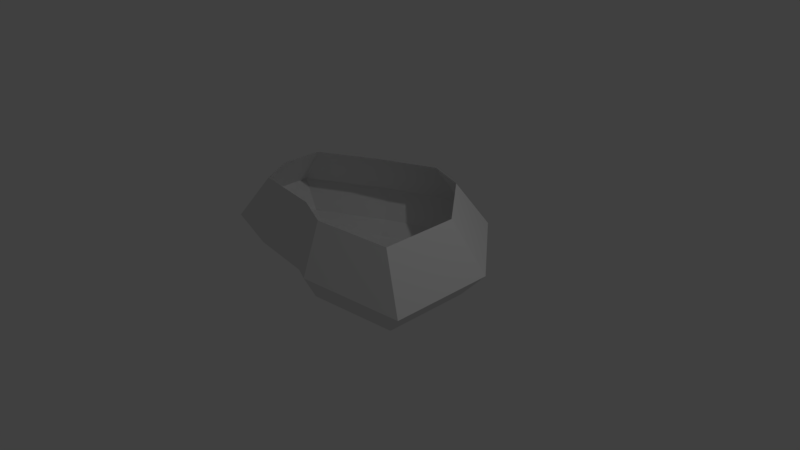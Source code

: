 # Source: Cave_Rooms.blend  (saved by Blender 2.78.0; exported with 4.5.12 LTS)
import bpy
from mathutils import Matrix  # noqa: F401  (used for matrix-valued properties, if any)

bpy.ops.wm.read_factory_settings(use_empty=True)
scene = bpy.context.scene
scene.name = 'Scene'

# ---- collections
col_collection_1 = bpy.data.collections.new('Collection 1'); scene.collection.children.link(col_collection_1)

# ---- world
world_world = bpy.data.worlds.new('World'); scene.world = world_world
world_world.color = (0.05088, 0.05088, 0.05088)
world_world.use_sun_shadow = False
world_world.sun_shadow_jitter_overblur = 0.0
world_world.cycles.sampling_method = 'MANUAL'

# ---- cameras
cam_camera = bpy.data.cameras.new('Camera')
cam_camera.clip_end = 100.0
cam_camera.lens = 35.0
cam_camera.sensor_width = 32.0
cam_camera.sensor_height = 18.0
cam_camera.ortho_scale = 7.314
cam_camera.dof.focus_distance = 0.0
cam_camera.dof.aperture_fstop = 128.0

# ---- lights
light_lamp = bpy.data.lights.new('Lamp', 'POINT')
light_lamp.transmission_factor = 0.0
light_lamp.cutoff_distance = 30.0
light_lamp.energy = 100.0
light_lamp.shadow_buffer_clip_start = 1.001
light_lamp.shadow_soft_size = 0.1
light_lamp.shadow_maximum_resolution = 0.006
light_lamp.use_absolute_resolution = True

# ---- meshes
me_cylinder_001 = bpy.data.meshes.new('Cylinder.001')
me_cylinder_001.from_pydata([(0.1857, 1.162, 0.008677), (-0.7007, 0.9995, 0.3782), (0.7735, 0.9714, 0.008677), (-1.784, 0.3933, 0.3782), (1.51, 0.1057, 0.008677), (-1.784, -0.356, 0.3782), (1.51, -1.025, 0.008677), (-1.43, -0.9621, 0.3782), (0.3693, -1.163, 0.008677), (-0.1911, -1.11, 0.3782), (-0.1674, -0.9313, 0.008677), (0.4595, -1.391, 0.3782), (-1.189, -0.809, 0.008677), (1.843, -1.224, 0.3782), (-1.481, -0.309, 0.008677), (1.843, 0.1468, 0.3782), (-1.481, 0.309, 0.008677), (0.9496, 1.196, 0.3782), (-0.5878, 0.809, 0.008677), (0.237, 1.428, 0.3782), (-0.532, 0.715, 0.9478), (0.1857, 0.9321, -0.1345), (0.6382, 0.7851, -0.1345), (1.291, 0.03454, -0.0369), (1.291, -0.8637, -0.0369), (0.3564, -0.9766, -0.1345), (-0.1674, -0.701, -0.1345), (-1.054, -0.6228, -0.03898), (-1.262, -0.2379, -0.03898), (-1.262, 0.2379, -0.03898), (-0.4525, 0.6228, -0.1345), (3.462e-08, 9.624e-09, -0.1408), (-1.332, 0.2674, 0.9478), (-1.332, -0.2859, 0.9478), (-1.071, -0.7335, 0.9478), (-0.1557, -0.8429, 0.9478), (0.3247, -1.05, 0.9478), (1.346, -0.9265, 0.9478), (1.346, 0.0854, 0.9478), (0.6866, 0.8604, 0.9478), (0.1604, 1.031, 0.9478)], [], [(14, 16, 3, 5), (18, 0, 19, 1), (2, 4, 15, 17), (4, 6, 13, 15), (0, 2, 17, 19), (6, 8, 11, 13), (8, 10, 9, 11), (10, 12, 7, 9), (3, 1, 20, 32), (12, 14, 5, 7), (16, 18, 1, 3), (16, 14, 28, 29), (7, 5, 33, 34), (18, 16, 29, 30), (0, 18, 30, 21), (4, 2, 22, 23), (6, 4, 23, 24), (2, 0, 21, 22), (8, 6, 24, 25), (10, 8, 25, 26), (12, 10, 26, 27), (14, 12, 27, 28), (11, 9, 35, 36), (1, 19, 40, 20), (15, 13, 37, 38), (5, 3, 32, 33), (19, 17, 39, 40), (9, 7, 34, 35), (13, 11, 36, 37), (17, 15, 38, 39), (27, 31, 28), (26, 31, 27), (25, 31, 26), (24, 31, 25), (21, 31, 22), (23, 31, 24), (22, 31, 23), (30, 31, 21), (29, 31, 30), (28, 31, 29)])
_uv = me_cylinder_001.uv_layers.new(name='UVMap')
_uv.uv.foreach_set('vector', [0.8, 0.5, 0.7, 0.5, 0.7, 0.5, 0.8, 0.5, 1.0, 0.5, 0.9, 0.5, 0.9, 0.5, 1.0, 0.5, 0.2, 0.5, 0.1, 0.5, 0.1, 0.5, 0.2, 0.5, 0.3, 0.5, 0.2, 0.5, 0.2, 0.5, 0.3, 0.5, 0.1, 0.5, 0.0, 0.5, 0.0, 0.5, 0.1, 0.5, 0.4, 0.5, 0.3, 0.5, 0.3, 0.5, 0.4, 0.5, 0.5, 0.5, 0.4, 0.5, 0.4, 0.5, 0.5, 0.5, 0.6, 0.5, 0.5, 0.5, 0.5, 0.5, 0.6, 0.5, 0.9, 0.5, 0.8, 0.5, 0.8, 0.5, 0.9, 0.5, 0.7, 0.5, 0.6, 0.5, 0.6, 0.5, 0.7, 0.5, 0.9, 0.5, 0.8, 0.5, 0.8, 0.5, 0.9, 0.5, 0.7, 0.5, 0.8, 0.5, 0.8, 0.5, 0.7, 0.5, 0.7, 0.5, 0.6, 0.5, 0.6, 0.5, 0.7, 0.5, 0.8, 0.5, 0.9, 0.5, 0.9, 0.5, 0.8, 0.5, 0.9, 0.5, 1.0, 0.5, 1.0, 0.5, 0.9, 0.5, 0.1, 0.5, 0.2, 0.5, 0.2, 0.5, 0.1, 0.5, 0.2, 0.5, 0.3, 0.5, 0.3, 0.5, 0.2, 0.5, 0.0, 0.5, 0.1, 0.5, 0.1, 0.5, 0.0, 0.5, 0.3, 0.5, 0.4, 0.5, 0.4, 0.5, 0.3, 0.5, 0.4, 0.5, 0.5, 0.5, 0.5, 0.5, 0.4, 0.5, 0.5, 0.5, 0.6, 0.5, 0.6, 0.5, 0.5, 0.5, 0.6, 0.5, 0.7, 0.5, 0.7, 0.5, 0.6, 0.5, 0.5, 0.5, 0.4, 0.5, 0.4, 0.5, 0.5, 0.5, 1.0, 0.5, 0.9, 0.5, 0.9, 0.5, 1.0, 0.5, 0.3, 0.5, 0.2, 0.5, 0.2, 0.5, 0.3, 0.5, 0.8, 0.5, 0.7, 0.5, 0.7, 0.5, 0.8, 0.5, 0.1, 0.5, 0.0, 0.5, 0.0, 0.5, 0.1, 0.5, 0.6, 0.5, 0.5, 0.5, 0.5, 0.5, 0.6, 0.5, 0.4, 0.5, 0.3, 0.5, 0.3, 0.5, 0.4, 0.5, 0.2, 0.5, 0.1, 0.5, 0.1, 0.5, 0.2, 0.5, 0.7, 0.5, 0.7, 0.5, 0.6, 0.5, 0.6, 0.5, 0.6, 0.5, 0.5, 0.5, 0.5, 0.5, 0.5, 0.5, 0.4, 0.5, 0.4, 0.5, 0.4, 0.5, 0.3, 0.5, 0.1, 0.5, 0.1, 0.5, 0.0, 0.5, 0.3, 0.5, 0.3, 0.5, 0.2, 0.5, 0.2, 0.5, 0.2, 0.5, 0.1, 0.5, 1.0, 0.5, 1.0, 0.5, 0.9, 0.5, 0.9, 0.5, 0.9, 0.5, 0.8, 0.5, 0.8, 0.5, 0.8, 0.5, 0.7, 0.5])
me_cylinder_001.use_remesh_preserve_volume = False
me_cylinder_001.use_remesh_preserve_attributes = False
me_cylinder_001.use_mirror_vertex_groups = False
me_cylinder_001.update()

# ---- objects
ob_cylinder = bpy.data.objects.new('Cylinder', me_cylinder_001)
ob_lamp = bpy.data.objects.new('Lamp', light_lamp)
ob_camera = bpy.data.objects.new('Camera', cam_camera)

# ---- transforms, parenting, visibility, modifiers, constraints
ob_cylinder.location = (0.0, 0.0, 0.0)
ob_cylinder.lineart.crease_threshold = 0.0
ob_lamp.location = (4.076, 1.005, 5.904)
ob_lamp.rotation_euler = (0.6503, 0.05522, 1.866)
ob_lamp.lock_rotations_4d = False
ob_lamp.empty_display_type = 'ARROWS'
ob_lamp.color = (0.0, 0.0, 0.0, 0.0)
ob_lamp.lineart.crease_threshold = 0.0
ob_camera.location = (7.481, -6.508, 5.344)
ob_camera.rotation_euler = (1.109, 0.0, 0.8149)
ob_camera.lock_rotations_4d = False
ob_camera.empty_display_type = 'ARROWS'
ob_camera.color = (0.0, 0.0, 0.0, 0.0)
ob_camera.display_type = 'WIRE'
ob_camera.lineart.crease_threshold = 0.0

# ---- collection membership
col_collection_1.objects.link(ob_cylinder)
col_collection_1.objects.link(ob_lamp)
col_collection_1.objects.link(ob_camera)

# ---- scene / render settings (as saved in the file)
scene.camera = ob_camera
scene.frame_start = 1; scene.frame_end = 250; scene.frame_set(283)
scene.render.engine = 'BLENDER_EEVEE_NEXT'
scene.render.resolution_percentage = 50
scene.render.dither_intensity = 0.0
scene.cycles.use_denoising = False
scene.cycles.samples = 128
scene.cycles.sampling_pattern = 'TABULATED_SOBOL'
scene.cycles.light_sampling_threshold = 0.0
scene.cycles.use_adaptive_sampling = False
scene.cycles.use_light_tree = False
scene.cycles.blur_glossy = 0.0
scene.cycles.sample_clamp_indirect = 0.0
scene.view_settings.view_transform = 'Standard'
bpy.context.view_layer.update()
